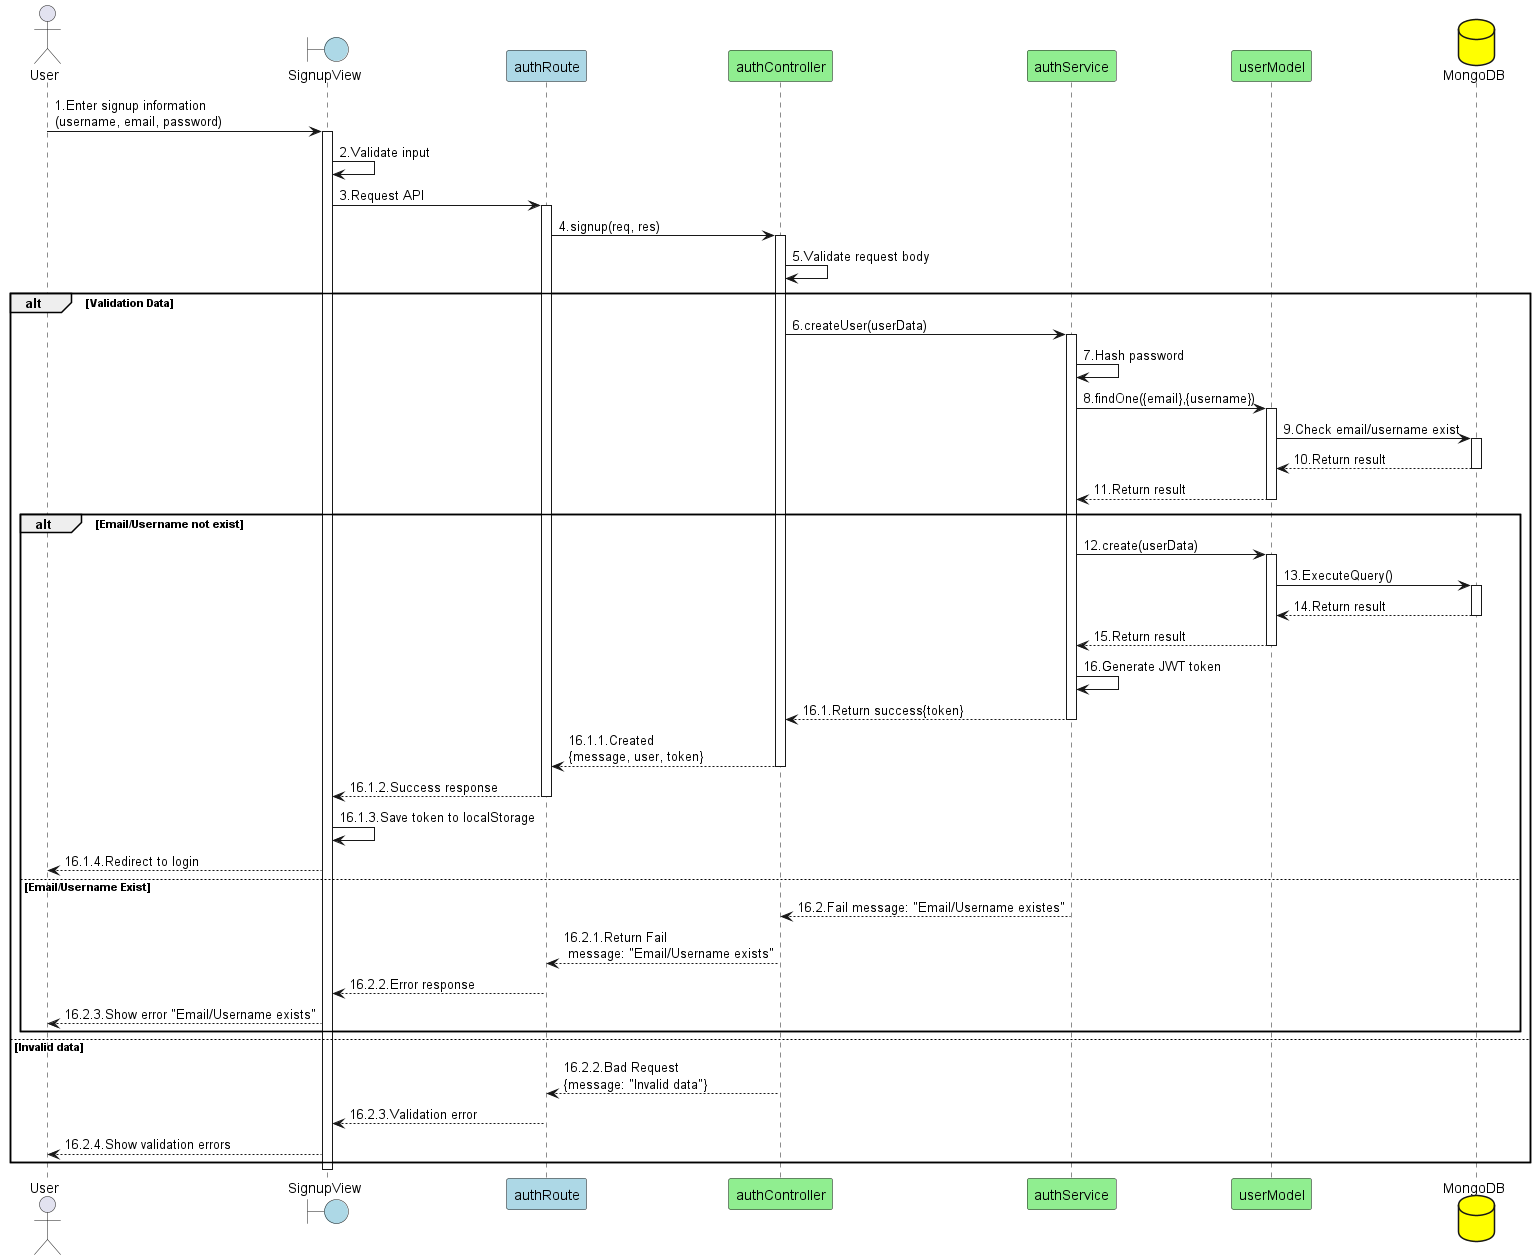

The diagram above was rendered by PlantUML. Its source (embedded in the PNG):
@startuml

actor User as "User"
boundary "SignupView" as View #lightblue
participant "authRoute" as Routes_FE #lightblue
participant "authController" as Controller #lightgreen
participant "authService" as Service #lightgreen
participant "userModel" as Model #lightgreen
database "MongoDB" as MongoDB #yellow


User -> View: 1.Enter signup information\n(username, email, password)
activate View

View -> View: 2.Validate input
    View -> Routes_FE: 3.Request API
    activate Routes_FE
    
    Routes_FE -> Controller: 4.signup(req, res)
    activate Controller
    
    Controller -> Controller: 5.Validate request body
    
    alt Validation Data
        Controller -> Service: 6.createUser(userData)
        activate Service
        
        Service -> Service: 7.Hash password
        Service -> Model: 8.findOne({email},{username})
        activate Model
        
        Model -> MongoDB: 9.Check email/username exist 
        activate MongoDB
        MongoDB --> Model: 10.Return result
        deactivate MongoDB
        
        Model --> Service: 11.Return result
        deactivate Model
        
        alt Email/Username not exist
            Service -> Model: 12.create(userData)
            activate Model
            
            Model -> MongoDB: 13.ExecuteQuery()
            activate MongoDB
            MongoDB --> Model: 14.Return result
            deactivate MongoDB
            
            Model --> Service: 15.Return result
            deactivate Model
            
            Service -> Service: 16.Generate JWT token
            Service --> Controller: 16.1.Return success{token}
            deactivate Service
            
            Controller --> Routes_FE: 16.1.1.Created\n{message, user, token}
            deactivate Controller
            
            Routes_FE --> View: 16.1.2.Success response
            deactivate Routes_FE
            
            View -> View: 16.1.3.Save token to localStorage
            View --> User: 16.1.4.Redirect to login
            
        else Email/Username Exist
            Service --> Controller: 16.2.Fail message: "Email/Username existes"
            deactivate Service
            
            Controller --> Routes_FE: 16.2.1.Return Fail\n message: "Email/Username exists"
            deactivate Controller
            
            Routes_FE --> View: 16.2.2.Error response
            deactivate Routes_FE
            
            View --> User: 16.2.3.Show error "Email/Username exists"
        end
        
    else Invalid data
        Controller --> Routes_FE: 16.2.2.Bad Request\n{message: "Invalid data"}
        deactivate Controller
        
        Routes_FE --> View: 16.2.3.Validation error
        deactivate Routes_FE
        
        View --> User: 16.2.4.Show validation errors
    end
    

deactivate View

@enduml